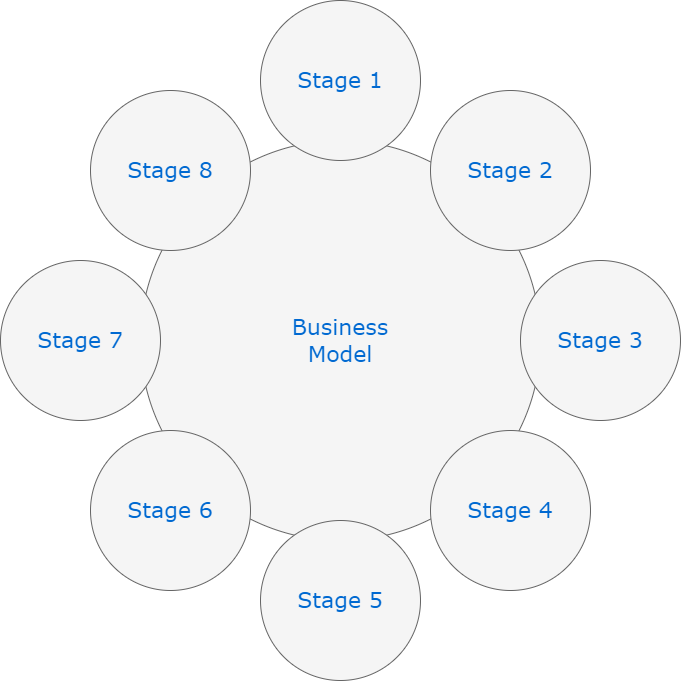

The diagram above was exported from draw.io. Its source (the exported page's mxGraphModel, read from the mxfile embedded in the PNG):
<mxGraphModel dx="1408" dy="748" grid="1" gridSize="10" guides="1" tooltips="1" connect="1" arrows="1" fold="1" page="1" pageScale="1" pageWidth="1100" pageHeight="850" background="none" math="0" shadow="0">
  <root>
    <mxCell id="0" />
    <mxCell id="1" parent="0" />
    <mxCell id="374e34682ed331ee-1" value="Business&lt;div&gt;Model&lt;/div&gt;" style="ellipse;whiteSpace=wrap;html=1;rounded=0;shadow=0;dashed=0;comic=0;fontFamily=Verdana;fontSize=22;fontColor=#0069D1;fillColor=#f5f5f5;strokeColor=#666666;" parent="1" vertex="1">
      <mxGeometry x="330" y="180" width="400" height="400" as="geometry" />
    </mxCell>
    <mxCell id="45236fa5f4b8e91a-1" value="Stage 1" style="ellipse;whiteSpace=wrap;html=1;rounded=0;shadow=0;dashed=0;comic=0;fontFamily=Verdana;fontSize=22;fontColor=#0069D1;fillColor=#f5f5f5;strokeColor=#666666;" parent="1" vertex="1">
      <mxGeometry x="450" y="40" width="160" height="160" as="geometry" />
    </mxCell>
    <mxCell id="45236fa5f4b8e91a-2" value="Stage 5" style="ellipse;whiteSpace=wrap;html=1;rounded=0;shadow=0;dashed=0;comic=0;fontFamily=Verdana;fontSize=22;fontColor=#0069D1;fillColor=#f5f5f5;strokeColor=#666666;" parent="1" vertex="1">
      <mxGeometry x="450" y="560" width="160" height="160" as="geometry" />
    </mxCell>
    <mxCell id="45236fa5f4b8e91a-3" value="Stage 3" style="ellipse;whiteSpace=wrap;html=1;rounded=0;shadow=0;dashed=0;comic=0;fontFamily=Verdana;fontSize=22;fontColor=#0069D1;fillColor=#f5f5f5;strokeColor=#666666;" parent="1" vertex="1">
      <mxGeometry x="710" y="300" width="160" height="160" as="geometry" />
    </mxCell>
    <mxCell id="45236fa5f4b8e91a-4" value="Stage 7" style="ellipse;whiteSpace=wrap;html=1;rounded=0;shadow=0;dashed=0;comic=0;fontFamily=Verdana;fontSize=22;fontColor=#0069D1;fillColor=#f5f5f5;strokeColor=#666666;" parent="1" vertex="1">
      <mxGeometry x="190" y="300" width="160" height="160" as="geometry" />
    </mxCell>
    <mxCell id="45236fa5f4b8e91a-5" value="Stage 8" style="ellipse;whiteSpace=wrap;html=1;rounded=0;shadow=0;dashed=0;comic=0;fontFamily=Verdana;fontSize=22;fontColor=#0069D1;fillColor=#f5f5f5;strokeColor=#666666;" parent="1" vertex="1">
      <mxGeometry x="280" y="130" width="160" height="160" as="geometry" />
    </mxCell>
    <mxCell id="45236fa5f4b8e91a-6" value="Stage 2" style="ellipse;whiteSpace=wrap;html=1;rounded=0;shadow=0;dashed=0;comic=0;fontFamily=Verdana;fontSize=22;fontColor=#0069D1;fillColor=#f5f5f5;strokeColor=#666666;" parent="1" vertex="1">
      <mxGeometry x="620" y="130" width="160" height="160" as="geometry" />
    </mxCell>
    <mxCell id="45236fa5f4b8e91a-7" value="Stage 4" style="ellipse;whiteSpace=wrap;html=1;rounded=0;shadow=0;dashed=0;comic=0;fontFamily=Verdana;fontSize=22;fontColor=#0069D1;fillColor=#f5f5f5;strokeColor=#666666;" parent="1" vertex="1">
      <mxGeometry x="620" y="470" width="160" height="160" as="geometry" />
    </mxCell>
    <mxCell id="45236fa5f4b8e91a-8" value="Stage 6" style="ellipse;whiteSpace=wrap;html=1;rounded=0;shadow=0;dashed=0;comic=0;fontFamily=Verdana;fontSize=22;fontColor=#0069D1;fillColor=#f5f5f5;strokeColor=#666666;" parent="1" vertex="1">
      <mxGeometry x="280" y="470" width="160" height="160" as="geometry" />
    </mxCell>
  </root>
</mxGraphModel>